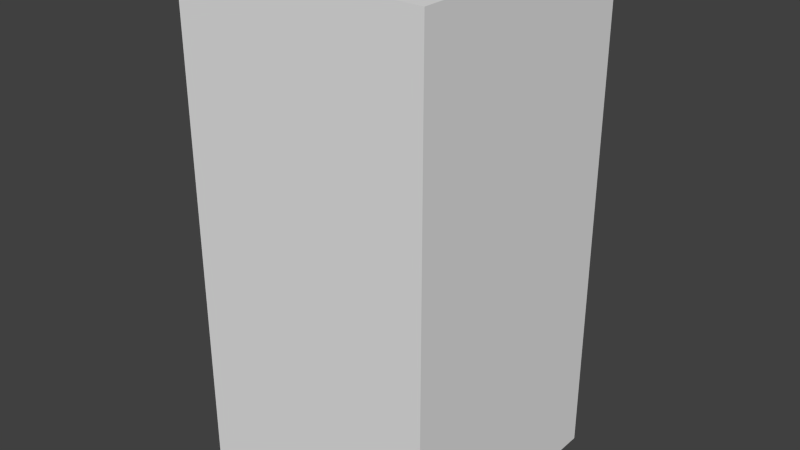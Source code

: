 # Source: greyEyeThree.blend  (saved by Blender 2.68.0; exported with 4.5.12 LTS)
import bpy
from mathutils import Matrix  # noqa: F401  (used for matrix-valued properties, if any)

bpy.ops.wm.read_factory_settings(use_empty=True)
scene = bpy.context.scene
scene.name = 'Scene'

# ---- collections
col_collection_1 = bpy.data.collections.new('Collection 1'); scene.collection.children.link(col_collection_1)

# ---- world
world_world = bpy.data.worlds.new('World'); scene.world = world_world
world_world.color = (0.05088, 0.05088, 0.05088)
world_world.use_sun_shadow = False
world_world.sun_shadow_jitter_overblur = 0.0
world_world.cycles.sampling_method = 'MANUAL'
world_world.cycles.sample_map_resolution = 256

# ---- meshes
me_greyeyethree = bpy.data.meshes.new('greyEyeThree')
me_greyeyethree.from_pydata([(-0.5, -0.5, -1.0), (-0.5, 0.5, -1.0), (0.5, 0.5, -1.0), (0.5, -0.5, -1.0), (-0.5, -0.5, 1.0), (-0.5, 0.5, 1.0), (0.5, 0.5, 1.0), (0.5, -0.5, 1.0)], [], [(4, 5, 1, 0), (5, 6, 2, 1), (6, 7, 3, 2), (7, 4, 0, 3), (0, 1, 2, 3), (7, 6, 5, 4)])
me_greyeyethree.use_remesh_preserve_volume = False
me_greyeyethree.use_remesh_preserve_attributes = False
me_greyeyethree.use_mirror_vertex_groups = False
me_greyeyethree.update()

# ---- objects
ob_greyeyethree = bpy.data.objects.new('greyEyeThree', me_greyeyethree)

# ---- transforms, parenting, visibility, modifiers, constraints
ob_greyeyethree.location = (0.0, 0.0, 0.0)
ob_greyeyethree.lineart.crease_threshold = 0.0

# ---- collection membership
col_collection_1.objects.link(ob_greyeyethree)

# ---- scene / render settings (as saved in the file)
scene.frame_start = 1; scene.frame_end = 250; scene.frame_set(1)
scene.render.engine = 'BLENDER_EEVEE_NEXT'
scene.render.image_settings.color_mode = 'RGB'
scene.render.image_settings.compression = 90
scene.render.resolution_percentage = 50
scene.render.dither_intensity = 0.0
scene.cycles.use_denoising = False
scene.cycles.samples = 10
scene.cycles.sampling_pattern = 'TABULATED_SOBOL'
scene.cycles.light_sampling_threshold = 0.0
scene.cycles.use_adaptive_sampling = False
scene.cycles.use_light_tree = False
scene.cycles.blur_glossy = 0.0
scene.cycles.volume_bounces = 1
scene.cycles.pixel_filter_type = 'GAUSSIAN'
scene.cycles.sample_clamp_indirect = 0.0
scene.view_settings.view_transform = 'Standard'
bpy.context.view_layer.update()

# ---- added for rendering (the .blend has no active camera and no usable light): camera, sun
cam_auto = bpy.data.cameras.new('AutoCamera')
cam_auto.lens = 50.0
cam_auto.sensor_width = 36.0
cam_auto.clip_end = 1000.0
ob_auto_camera = bpy.data.objects.new('AutoCamera', cam_auto)
scene.collection.objects.link(ob_auto_camera)
ob_auto_camera.location = (2.26633, -2.71959, 1.81306)
ob_auto_camera.rotation_euler = (1.09748, -7.21219e-08, 0.694738)
scene.camera = ob_auto_camera
light_auto_sun = bpy.data.lights.new('AutoSun', 'SUN')
light_auto_sun.energy = 3.0
light_auto_sun.angle = 0.0523599
ob_auto_sun = bpy.data.objects.new('AutoSun', light_auto_sun)
scene.collection.objects.link(ob_auto_sun)
ob_auto_sun.rotation_euler = (0.872665, 0.174533, 0.523599)
bpy.context.view_layer.update()
